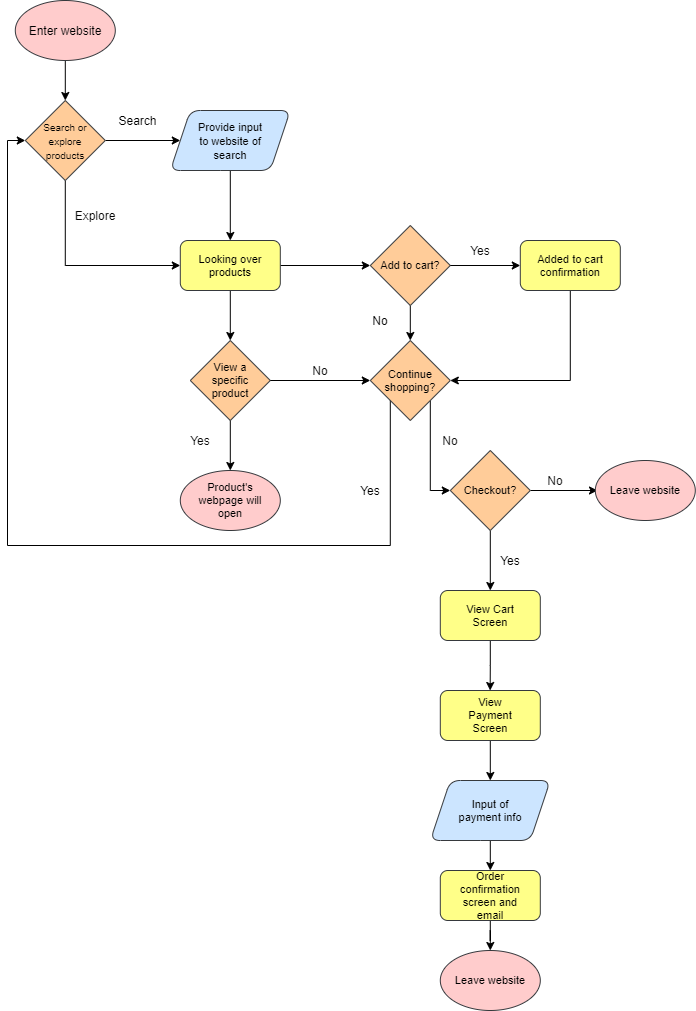

The diagram above was exported from draw.io. Its source (the exported page's mxGraphModel, read from the mxfile embedded in the PNG):
<mxGraphModel dx="239" dy="78" grid="1" gridSize="10" guides="1" tooltips="1" connect="1" arrows="1" fold="1" page="1" pageScale="1" pageWidth="850" pageHeight="1100" math="0" shadow="0">
  <root>
    <mxCell id="0" />
    <mxCell id="1" parent="0" />
    <mxCell id="4" style="edgeStyle=orthogonalEdgeStyle;rounded=0;orthogonalLoop=1;jettySize=auto;html=1;exitX=0.5;exitY=1;exitDx=0;exitDy=0;fontColor=#000000;" edge="1" parent="1" target="5">
      <mxGeometry relative="1" as="geometry">
        <mxPoint x="147.32941176470587" y="175" as="targetPoint" />
        <mxPoint x="147.8" y="95" as="sourcePoint" />
      </mxGeometry>
    </mxCell>
    <mxCell id="7" style="edgeStyle=orthogonalEdgeStyle;rounded=0;orthogonalLoop=1;jettySize=auto;html=1;fontColor=#f0f0f0;" edge="1" parent="1" source="5">
      <mxGeometry relative="1" as="geometry">
        <mxPoint x="262.8" y="175" as="targetPoint" />
      </mxGeometry>
    </mxCell>
    <mxCell id="10" style="edgeStyle=orthogonalEdgeStyle;rounded=0;orthogonalLoop=1;jettySize=auto;html=1;fontColor=#f0f0f0;entryX=0;entryY=0.5;entryDx=0;entryDy=0;" edge="1" parent="1" source="5" target="18">
      <mxGeometry relative="1" as="geometry">
        <mxPoint x="147.79941176470584" y="275" as="targetPoint" />
        <Array as="points">
          <mxPoint x="147.8" y="300" />
        </Array>
      </mxGeometry>
    </mxCell>
    <mxCell id="5" value="" style="rhombus;whiteSpace=wrap;html=1;fillColor=#ffcc99;strokeColor=#36393d;" vertex="1" parent="1">
      <mxGeometry x="107.79941176470585" y="135" width="80" height="80" as="geometry" />
    </mxCell>
    <mxCell id="6" value="&lt;font style=&quot;font-size: 10px&quot;&gt;Search or explore&lt;br&gt;products&lt;/font&gt;" style="text;html=1;strokeColor=none;fillColor=none;align=center;verticalAlign=middle;whiteSpace=wrap;rounded=0;fontColor=#000000;" vertex="1" parent="1">
      <mxGeometry x="121.7" y="165" width="52.2" height="20" as="geometry" />
    </mxCell>
    <mxCell id="9" value="Search" style="text;html=1;strokeColor=none;fillColor=none;align=center;verticalAlign=middle;whiteSpace=wrap;rounded=0;fontColor=#000000;" vertex="1" parent="1">
      <mxGeometry x="187.8" y="145" width="65" height="20" as="geometry" />
    </mxCell>
    <mxCell id="11" value="Explore" style="text;html=1;strokeColor=none;fillColor=none;align=center;verticalAlign=middle;whiteSpace=wrap;rounded=0;fontColor=#050505;" vertex="1" parent="1">
      <mxGeometry x="157.8" y="240" width="40" height="20" as="geometry" />
    </mxCell>
    <mxCell id="40" style="edgeStyle=orthogonalEdgeStyle;rounded=0;orthogonalLoop=1;jettySize=auto;html=1;exitX=1;exitY=0.5;exitDx=0;exitDy=0;fontSize=11;fontColor=#DEDEDE;entryX=0;entryY=0.5;entryDx=0;entryDy=0;" edge="1" parent="1" source="18" target="48">
      <mxGeometry relative="1" as="geometry">
        <mxPoint x="442.8" y="300" as="targetPoint" />
      </mxGeometry>
    </mxCell>
    <mxCell id="62" style="edgeStyle=orthogonalEdgeStyle;rounded=0;orthogonalLoop=1;jettySize=auto;html=1;exitX=0.5;exitY=1;exitDx=0;exitDy=0;entryX=0.5;entryY=0;entryDx=0;entryDy=0;fontSize=11;fontColor=#DEDEDE;" edge="1" parent="1" source="18" target="50">
      <mxGeometry relative="1" as="geometry" />
    </mxCell>
    <mxCell id="18" value="" style="rounded=1;whiteSpace=wrap;html=1;fillColor=#ffff88;strokeColor=#36393d;" vertex="1" parent="1">
      <mxGeometry x="262.8" y="275" width="100" height="50" as="geometry" />
    </mxCell>
    <mxCell id="19" value="&lt;font style=&quot;font-size: 11px;&quot;&gt;Looking over products&lt;/font&gt;" style="text;html=1;strokeColor=none;fillColor=none;align=center;verticalAlign=middle;whiteSpace=wrap;rounded=0;fontColor=#000000;fontSize=11;" vertex="1" parent="1">
      <mxGeometry x="277.8" y="290" width="70" height="20" as="geometry" />
    </mxCell>
    <mxCell id="22" style="edgeStyle=orthogonalEdgeStyle;rounded=0;orthogonalLoop=1;jettySize=auto;html=1;exitX=0.5;exitY=1;exitDx=0;exitDy=0;entryX=0.5;entryY=0;entryDx=0;entryDy=0;fontColor=#DEDEDE;" edge="1" parent="1" target="18">
      <mxGeometry relative="1" as="geometry">
        <mxPoint x="312.8" y="200" as="sourcePoint" />
      </mxGeometry>
    </mxCell>
    <mxCell id="23" value="" style="shape=parallelogram;perimeter=parallelogramPerimeter;whiteSpace=wrap;html=1;fixedSize=1;fillColor=#cce5ff;strokeColor=#36393d;rounded=1;" vertex="1" parent="1">
      <mxGeometry x="252.8" y="145" width="120" height="60" as="geometry" />
    </mxCell>
    <mxCell id="24" value="&lt;font style=&quot;font-size: 11px&quot;&gt;Provide input to website of search&lt;/font&gt;" style="text;html=1;strokeColor=none;fillColor=none;align=center;verticalAlign=middle;whiteSpace=wrap;rounded=0;fontColor=#000000;" vertex="1" parent="1">
      <mxGeometry x="277.8" y="165" width="70" height="20" as="geometry" />
    </mxCell>
    <mxCell id="31" style="edgeStyle=orthogonalEdgeStyle;rounded=0;orthogonalLoop=1;jettySize=auto;html=1;fontSize=11;fontColor=#DEDEDE;" edge="1" parent="1">
      <mxGeometry relative="1" as="geometry">
        <mxPoint x="312.8" y="504.9999999999999" as="targetPoint" />
        <mxPoint x="312.8" y="430.0000000000001" as="sourcePoint" />
      </mxGeometry>
    </mxCell>
    <mxCell id="33" value="Yes" style="text;html=1;strokeColor=none;fillColor=none;align=center;verticalAlign=middle;whiteSpace=wrap;rounded=0;fontColor=#0A0A0A;" vertex="1" parent="1">
      <mxGeometry x="262.8" y="465" width="40" height="20" as="geometry" />
    </mxCell>
    <mxCell id="34" value="No" style="text;html=1;strokeColor=none;fillColor=none;align=center;verticalAlign=middle;whiteSpace=wrap;rounded=0;fontColor=#080808;" vertex="1" parent="1">
      <mxGeometry x="382.8" y="395" width="40" height="20" as="geometry" />
    </mxCell>
    <mxCell id="45" value="No" style="text;html=1;strokeColor=none;fillColor=none;align=center;verticalAlign=middle;whiteSpace=wrap;rounded=0;fontColor=#000000;" vertex="1" parent="1">
      <mxGeometry x="442.8" y="345" width="40" height="20" as="geometry" />
    </mxCell>
    <mxCell id="47" value="Yes" style="text;html=1;strokeColor=none;fillColor=none;align=center;verticalAlign=middle;whiteSpace=wrap;rounded=0;fontColor=#080808;" vertex="1" parent="1">
      <mxGeometry x="542.8" y="275" width="40" height="20" as="geometry" />
    </mxCell>
    <mxCell id="65" style="edgeStyle=orthogonalEdgeStyle;rounded=0;orthogonalLoop=1;jettySize=auto;html=1;exitX=0.5;exitY=1;exitDx=0;exitDy=0;entryX=0.5;entryY=0;entryDx=0;entryDy=0;fontSize=11;fontColor=#DEDEDE;" edge="1" parent="1" source="48" target="63">
      <mxGeometry relative="1" as="geometry" />
    </mxCell>
    <mxCell id="48" value="" style="rhombus;whiteSpace=wrap;html=1;fillColor=#ffcc99;strokeColor=#36393d;" vertex="1" parent="1">
      <mxGeometry x="452.7994117647059" y="260" width="80" height="80" as="geometry" />
    </mxCell>
    <mxCell id="54" style="edgeStyle=orthogonalEdgeStyle;rounded=0;orthogonalLoop=1;jettySize=auto;html=1;fontSize=11;fontColor=#DEDEDE;exitX=1;exitY=0.5;exitDx=0;exitDy=0;" edge="1" parent="1" source="48">
      <mxGeometry relative="1" as="geometry">
        <mxPoint x="602.8" y="300" as="targetPoint" />
        <mxPoint x="540" y="300" as="sourcePoint" />
      </mxGeometry>
    </mxCell>
    <mxCell id="49" value="&lt;font style=&quot;font-size: 11px&quot;&gt;Add to cart?&lt;/font&gt;" style="text;html=1;strokeColor=none;fillColor=none;align=center;verticalAlign=middle;whiteSpace=wrap;rounded=0;fontColor=#000000;fontSize=11;" vertex="1" parent="1">
      <mxGeometry x="457.8" y="290" width="70" height="20" as="geometry" />
    </mxCell>
    <mxCell id="50" value="" style="rhombus;whiteSpace=wrap;html=1;fillColor=#ffcc99;strokeColor=#36393d;" vertex="1" parent="1">
      <mxGeometry x="272.7994117647059" y="375" width="80" height="80" as="geometry" />
    </mxCell>
    <mxCell id="53" style="edgeStyle=orthogonalEdgeStyle;rounded=0;orthogonalLoop=1;jettySize=auto;html=1;entryX=0;entryY=0.5;entryDx=0;entryDy=0;fontSize=11;fontColor=#DEDEDE;exitX=1;exitY=0.5;exitDx=0;exitDy=0;" edge="1" parent="1" source="50" target="63">
      <mxGeometry relative="1" as="geometry">
        <mxPoint x="360" y="415" as="sourcePoint" />
        <mxPoint x="442.8" y="415" as="targetPoint" />
      </mxGeometry>
    </mxCell>
    <mxCell id="51" value="&lt;font style=&quot;font-size: 11px&quot;&gt;View a specific product&lt;/font&gt;" style="text;html=1;strokeColor=none;fillColor=none;align=center;verticalAlign=middle;whiteSpace=wrap;rounded=0;fontColor=#000000;fontSize=11;" vertex="1" parent="1">
      <mxGeometry x="277.8" y="405" width="70" height="20" as="geometry" />
    </mxCell>
    <mxCell id="57" style="edgeStyle=orthogonalEdgeStyle;rounded=0;orthogonalLoop=1;jettySize=auto;html=1;exitX=0.5;exitY=1;exitDx=0;exitDy=0;fontSize=11;fontColor=#DEDEDE;entryX=1;entryY=0.5;entryDx=0;entryDy=0;" edge="1" parent="1" source="55" target="63">
      <mxGeometry relative="1" as="geometry">
        <mxPoint x="542.8" y="415" as="targetPoint" />
      </mxGeometry>
    </mxCell>
    <mxCell id="55" value="" style="rounded=1;whiteSpace=wrap;html=1;fillColor=#ffff88;strokeColor=#36393d;" vertex="1" parent="1">
      <mxGeometry x="602.8" y="275" width="100" height="50" as="geometry" />
    </mxCell>
    <mxCell id="56" value="&lt;font style=&quot;font-size: 11px&quot;&gt;Added to cart confirmation&lt;/font&gt;" style="text;html=1;strokeColor=none;fillColor=none;align=center;verticalAlign=middle;whiteSpace=wrap;rounded=0;fontColor=#000000;fontSize=11;" vertex="1" parent="1">
      <mxGeometry x="617.8" y="290" width="70" height="20" as="geometry" />
    </mxCell>
    <mxCell id="58" value="&lt;h2&gt;&lt;br&gt;&lt;/h2&gt;" style="ellipse;whiteSpace=wrap;html=1;fillColor=#ffcccc;strokeColor=#36393d;" vertex="1" parent="1">
      <mxGeometry x="262.8" y="505" width="100" height="60" as="geometry" />
    </mxCell>
    <mxCell id="59" value="&lt;font style=&quot;font-size: 11px&quot;&gt;Product's webpage will open&lt;/font&gt;" style="text;html=1;strokeColor=none;fillColor=none;align=center;verticalAlign=middle;whiteSpace=wrap;rounded=0;fontColor=#000000;fontSize=11;" vertex="1" parent="1">
      <mxGeometry x="277.8" y="525" width="70" height="20" as="geometry" />
    </mxCell>
    <mxCell id="60" value="&lt;h2&gt;&lt;br&gt;&lt;/h2&gt;" style="ellipse;whiteSpace=wrap;html=1;fillColor=#ffcccc;strokeColor=#36393D;" vertex="1" parent="1">
      <mxGeometry x="97.8" y="35" width="100" height="60" as="geometry" />
    </mxCell>
    <mxCell id="61" value="Enter website" style="text;html=1;strokeColor=none;fillColor=none;align=center;verticalAlign=middle;whiteSpace=wrap;rounded=0;fontColor=#000000;" vertex="1" parent="1">
      <mxGeometry x="107.8" y="55" width="80" height="20" as="geometry" />
    </mxCell>
    <mxCell id="68" style="edgeStyle=orthogonalEdgeStyle;rounded=0;orthogonalLoop=1;jettySize=auto;html=1;exitX=0;exitY=1;exitDx=0;exitDy=0;entryX=0;entryY=0.5;entryDx=0;entryDy=0;fontSize=11;fontColor=#DEDEDE;" edge="1" parent="1" source="63" target="5">
      <mxGeometry relative="1" as="geometry">
        <Array as="points">
          <mxPoint x="473" y="580" />
          <mxPoint x="90" y="580" />
          <mxPoint x="90" y="175" />
        </Array>
      </mxGeometry>
    </mxCell>
    <mxCell id="70" style="edgeStyle=orthogonalEdgeStyle;rounded=0;orthogonalLoop=1;jettySize=auto;html=1;exitX=1;exitY=1;exitDx=0;exitDy=0;fontSize=11;fontColor=#DEDEDE;entryX=0;entryY=0.5;entryDx=0;entryDy=0;" edge="1" parent="1" source="63" target="72">
      <mxGeometry relative="1" as="geometry">
        <mxPoint x="542.8" y="575" as="targetPoint" />
      </mxGeometry>
    </mxCell>
    <mxCell id="63" value="" style="rhombus;whiteSpace=wrap;html=1;fillColor=#ffcc99;strokeColor=#36393d;" vertex="1" parent="1">
      <mxGeometry x="452.7994117647059" y="375" width="80" height="80" as="geometry" />
    </mxCell>
    <mxCell id="64" value="&lt;font style=&quot;font-size: 11px&quot;&gt;Continue shopping?&lt;/font&gt;" style="text;html=1;strokeColor=none;fillColor=none;align=center;verticalAlign=middle;whiteSpace=wrap;rounded=0;fontColor=#000000;fontSize=11;" vertex="1" parent="1">
      <mxGeometry x="457.8" y="405" width="70" height="20" as="geometry" />
    </mxCell>
    <mxCell id="69" value="Yes" style="text;html=1;strokeColor=none;fillColor=none;align=center;verticalAlign=middle;whiteSpace=wrap;rounded=0;fontColor=#000000;" vertex="1" parent="1">
      <mxGeometry x="432.8" y="515" width="40" height="20" as="geometry" />
    </mxCell>
    <mxCell id="71" value="No" style="text;html=1;strokeColor=none;fillColor=none;align=center;verticalAlign=middle;whiteSpace=wrap;rounded=0;fontColor=#0D0D0D;" vertex="1" parent="1">
      <mxGeometry x="512.8" y="465" width="40" height="20" as="geometry" />
    </mxCell>
    <mxCell id="74" style="edgeStyle=orthogonalEdgeStyle;rounded=0;orthogonalLoop=1;jettySize=auto;html=1;exitX=1;exitY=0.5;exitDx=0;exitDy=0;fontSize=11;fontColor=#DEDEDE;" edge="1" parent="1" source="72">
      <mxGeometry relative="1" as="geometry">
        <mxPoint x="680" y="525" as="targetPoint" />
      </mxGeometry>
    </mxCell>
    <mxCell id="78" style="edgeStyle=orthogonalEdgeStyle;rounded=0;orthogonalLoop=1;jettySize=auto;html=1;exitX=0.5;exitY=1;exitDx=0;exitDy=0;fontSize=11;fontColor=#DEDEDE;" edge="1" parent="1" source="72">
      <mxGeometry relative="1" as="geometry">
        <mxPoint x="572.8" y="625" as="targetPoint" />
      </mxGeometry>
    </mxCell>
    <mxCell id="72" value="" style="rhombus;whiteSpace=wrap;html=1;fillColor=#ffcc99;strokeColor=#36393d;" vertex="1" parent="1">
      <mxGeometry x="532.7994117647058" y="485" width="80" height="80" as="geometry" />
    </mxCell>
    <mxCell id="73" value="&lt;font style=&quot;font-size: 11px&quot;&gt;Checkout?&lt;/font&gt;" style="text;html=1;strokeColor=none;fillColor=none;align=center;verticalAlign=middle;whiteSpace=wrap;rounded=0;fontColor=#000000;fontSize=11;" vertex="1" parent="1">
      <mxGeometry x="537.8" y="515" width="70" height="20" as="geometry" />
    </mxCell>
    <mxCell id="75" value="No" style="text;html=1;strokeColor=none;fillColor=none;align=center;verticalAlign=middle;whiteSpace=wrap;rounded=0;fontColor=#0D0D0D;" vertex="1" parent="1">
      <mxGeometry x="617.8" y="505" width="40" height="20" as="geometry" />
    </mxCell>
    <mxCell id="76" value="&lt;h2&gt;&lt;br&gt;&lt;/h2&gt;" style="ellipse;whiteSpace=wrap;html=1;fillColor=#ffcccc;strokeColor=#36393d;" vertex="1" parent="1">
      <mxGeometry x="677.8" y="495" width="100" height="60" as="geometry" />
    </mxCell>
    <mxCell id="77" value="&lt;font style=&quot;font-size: 11px&quot;&gt;Leave website&lt;/font&gt;" style="text;html=1;strokeColor=none;fillColor=none;align=center;verticalAlign=middle;whiteSpace=wrap;rounded=0;fontColor=#000000;fontSize=11;" vertex="1" parent="1">
      <mxGeometry x="687.8" y="515" width="80" height="20" as="geometry" />
    </mxCell>
    <mxCell id="79" value="Yes" style="text;html=1;strokeColor=none;fillColor=none;align=center;verticalAlign=middle;whiteSpace=wrap;rounded=0;fontColor=#000000;" vertex="1" parent="1">
      <mxGeometry x="572.8" y="585" width="40" height="20" as="geometry" />
    </mxCell>
    <mxCell id="82" style="edgeStyle=orthogonalEdgeStyle;rounded=0;orthogonalLoop=1;jettySize=auto;html=1;exitX=0.5;exitY=1;exitDx=0;exitDy=0;fontSize=11;fontColor=#DEDEDE;" edge="1" parent="1" source="80">
      <mxGeometry relative="1" as="geometry">
        <mxPoint x="572.6571428571428" y="725" as="targetPoint" />
      </mxGeometry>
    </mxCell>
    <mxCell id="80" value="" style="rounded=1;whiteSpace=wrap;html=1;fillColor=#ffff88;strokeColor=#36393d;" vertex="1" parent="1">
      <mxGeometry x="522.8" y="625" width="100" height="50" as="geometry" />
    </mxCell>
    <mxCell id="81" value="&lt;font style=&quot;font-size: 11px&quot;&gt;View Cart Screen&lt;/font&gt;" style="text;html=1;strokeColor=none;fillColor=none;align=center;verticalAlign=middle;whiteSpace=wrap;rounded=0;fontColor=#000000;fontSize=11;" vertex="1" parent="1">
      <mxGeometry x="537.8" y="640" width="70" height="20" as="geometry" />
    </mxCell>
    <mxCell id="87" style="edgeStyle=orthogonalEdgeStyle;rounded=0;orthogonalLoop=1;jettySize=auto;html=1;exitX=0.5;exitY=1;exitDx=0;exitDy=0;entryX=0.5;entryY=0;entryDx=0;entryDy=0;fontSize=11;fontColor=#DEDEDE;" edge="1" parent="1" source="83" target="85">
      <mxGeometry relative="1" as="geometry" />
    </mxCell>
    <mxCell id="83" value="" style="rounded=1;whiteSpace=wrap;html=1;fillColor=#ffff88;strokeColor=#36393d;" vertex="1" parent="1">
      <mxGeometry x="522.8" y="725" width="100" height="50" as="geometry" />
    </mxCell>
    <mxCell id="84" value="&lt;font style=&quot;font-size: 11px&quot;&gt;View Payment Screen&lt;/font&gt;" style="text;html=1;strokeColor=none;fillColor=none;align=center;verticalAlign=middle;whiteSpace=wrap;rounded=0;fontColor=#000000;fontSize=11;" vertex="1" parent="1">
      <mxGeometry x="537.8" y="740" width="70" height="20" as="geometry" />
    </mxCell>
    <mxCell id="89" style="edgeStyle=orthogonalEdgeStyle;rounded=0;orthogonalLoop=1;jettySize=auto;html=1;exitX=0.5;exitY=1;exitDx=0;exitDy=0;entryX=0.5;entryY=0;entryDx=0;entryDy=0;fontSize=11;fontColor=#DEDEDE;" edge="1" parent="1" source="85" target="88">
      <mxGeometry relative="1" as="geometry" />
    </mxCell>
    <mxCell id="85" value="" style="shape=parallelogram;perimeter=parallelogramPerimeter;whiteSpace=wrap;html=1;fixedSize=1;fillColor=#cce5ff;strokeColor=#36393d;rounded=1;" vertex="1" parent="1">
      <mxGeometry x="512.8" y="815" width="120" height="60" as="geometry" />
    </mxCell>
    <mxCell id="86" value="&lt;font style=&quot;font-size: 11px&quot;&gt;Input of payment info&lt;/font&gt;" style="text;html=1;strokeColor=none;fillColor=none;align=center;verticalAlign=middle;whiteSpace=wrap;rounded=0;fontColor=#000000;fontSize=11;" vertex="1" parent="1">
      <mxGeometry x="537.8" y="835" width="70" height="20" as="geometry" />
    </mxCell>
    <mxCell id="93" style="edgeStyle=orthogonalEdgeStyle;rounded=0;orthogonalLoop=1;jettySize=auto;html=1;entryX=0.5;entryY=0;entryDx=0;entryDy=0;fontSize=11;fontColor=#DEDEDE;" edge="1" parent="1" source="88">
      <mxGeometry relative="1" as="geometry">
        <mxPoint x="572.7999999999995" y="985" as="targetPoint" />
      </mxGeometry>
    </mxCell>
    <mxCell id="88" value="" style="rounded=1;whiteSpace=wrap;html=1;fillColor=#ffff88;strokeColor=#36393d;" vertex="1" parent="1">
      <mxGeometry x="522.8" y="905" width="100" height="50" as="geometry" />
    </mxCell>
    <mxCell id="90" value="&lt;font style=&quot;font-size: 11px&quot;&gt;Order confirmation screen and email&lt;/font&gt;" style="text;html=1;strokeColor=none;fillColor=none;align=center;verticalAlign=middle;whiteSpace=wrap;rounded=0;fontColor=#000000;fontSize=11;" vertex="1" parent="1">
      <mxGeometry x="537.8" y="920" width="70" height="20" as="geometry" />
    </mxCell>
    <mxCell id="91" value="&lt;h2&gt;&lt;br&gt;&lt;/h2&gt;" style="ellipse;whiteSpace=wrap;html=1;fillColor=#ffcccc;strokeColor=#36393d;" vertex="1" parent="1">
      <mxGeometry x="522.8" y="985" width="100" height="60" as="geometry" />
    </mxCell>
    <mxCell id="92" value="&lt;font style=&quot;font-size: 11px&quot;&gt;Leave website&lt;/font&gt;" style="text;html=1;strokeColor=none;fillColor=none;align=center;verticalAlign=middle;whiteSpace=wrap;rounded=0;fontColor=#000000;fontSize=11;" vertex="1" parent="1">
      <mxGeometry x="532.8" y="1005" width="80" height="20" as="geometry" />
    </mxCell>
  </root>
</mxGraphModel>